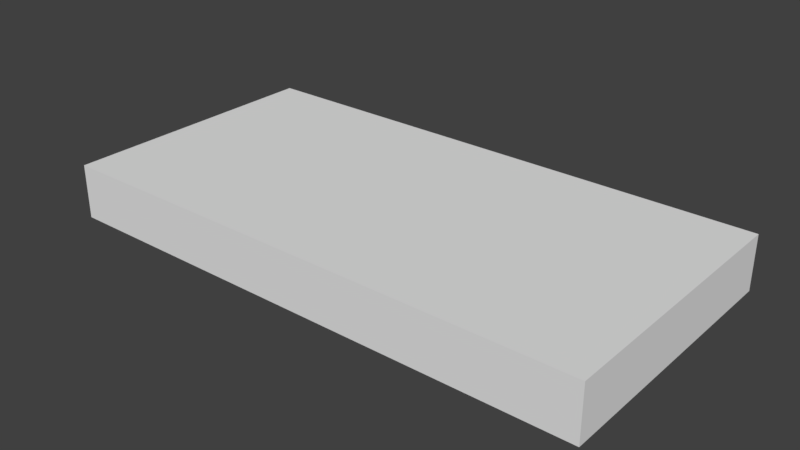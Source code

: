 # Source: Church_Roof_2x1x0_2.blend  (saved by Blender 2.79.0; exported with 4.5.12 LTS)
import bpy
from mathutils import Matrix  # noqa: F401  (used for matrix-valued properties, if any)

bpy.ops.wm.read_factory_settings(use_empty=True)
scene = bpy.context.scene
scene.name = 'Scene'

# ---- collections
col_collection_1 = bpy.data.collections.new('Collection 1'); scene.collection.children.link(col_collection_1)

# ---- world
world_world = bpy.data.worlds.new('World'); scene.world = world_world
world_world.color = (0.05088, 0.05088, 0.05088)
world_world.use_sun_shadow = False
world_world.sun_shadow_jitter_overblur = 0.0
world_world.cycles.sampling_method = 'MANUAL'

# ---- meshes
me_church_roof_2x1x0_2 = bpy.data.meshes.new('Church Roof 2x1x0_2')
me_church_roof_2x1x0_2.from_pydata([(0.0, 0.0, 0.0), (-6.517e-07, 1.0, 0.0), (2.0, 1.0, 0.0), (2.0, 6.517e-07, 0.0), (0.0, 0.0, 0.2), (-6.517e-07, 1.0, 0.2), (2.0, 1.0, 0.2), (2.0, 6.517e-07, 0.2)], [], [(1, 2, 3, 0), (5, 4, 7, 6), (2, 6, 7, 3), (0, 4, 5, 1), (3, 7, 4, 0), (1, 5, 6, 2)])
me_church_roof_2x1x0_2.use_remesh_preserve_volume = False
me_church_roof_2x1x0_2.use_remesh_preserve_attributes = False
me_church_roof_2x1x0_2.use_mirror_vertex_groups = False
me_church_roof_2x1x0_2.update()

# ---- objects
ob_church_roof_2x1x0_2 = bpy.data.objects.new('Church Roof 2x1x0_2', me_church_roof_2x1x0_2)

# ---- transforms, parenting, visibility, modifiers, constraints
ob_church_roof_2x1x0_2.location = (0.0, 0.0, 0.0)
ob_church_roof_2x1x0_2.lineart.crease_threshold = 0.0

# ---- collection membership
col_collection_1.objects.link(ob_church_roof_2x1x0_2)

# ---- scene / render settings (as saved in the file)
scene.frame_start = 1; scene.frame_end = 250; scene.frame_set(1)
scene.render.engine = 'BLENDER_EEVEE_NEXT'
scene.render.resolution_percentage = 50
scene.render.dither_intensity = 0.0
scene.cycles.use_denoising = False
scene.cycles.samples = 128
scene.cycles.sampling_pattern = 'TABULATED_SOBOL'
scene.cycles.use_adaptive_sampling = False
scene.cycles.use_light_tree = False
scene.cycles.blur_glossy = 0.0
scene.cycles.sample_clamp_indirect = 0.0
scene.view_settings.view_transform = 'Standard'
bpy.context.view_layer.update()

# ---- added for rendering (the .blend has no active camera and no usable light): camera, sun
cam_auto = bpy.data.cameras.new('AutoCamera')
cam_auto.lens = 50.0
cam_auto.sensor_width = 36.0
cam_auto.clip_end = 1000.0
ob_auto_camera = bpy.data.objects.new('AutoCamera', cam_auto)
scene.collection.objects.link(ob_auto_camera)
ob_auto_camera.location = (3.07712, -1.99255, 1.7617)
ob_auto_camera.rotation_euler = (1.09748, -7.21219e-08, 0.694738)
scene.camera = ob_auto_camera
light_auto_sun = bpy.data.lights.new('AutoSun', 'SUN')
light_auto_sun.energy = 3.0
light_auto_sun.angle = 0.0523599
ob_auto_sun = bpy.data.objects.new('AutoSun', light_auto_sun)
scene.collection.objects.link(ob_auto_sun)
ob_auto_sun.rotation_euler = (0.872665, 0.174533, 0.523599)
bpy.context.view_layer.update()
